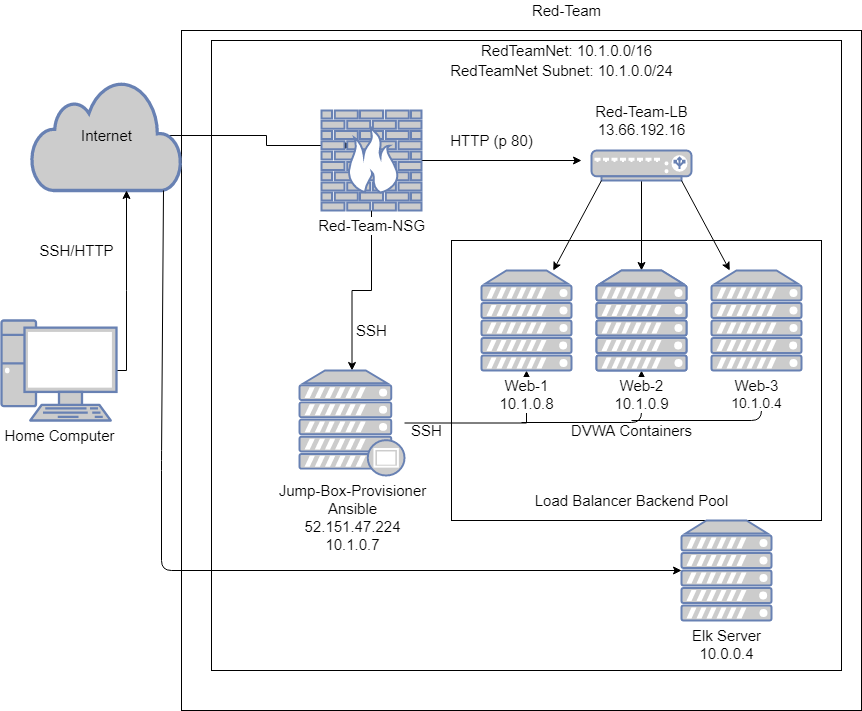

The diagram above was exported from draw.io. Its source (the exported page's mxGraphModel, read from the mxfile embedded in the PNG):
<mxGraphModel dx="1550" dy="876" grid="1" gridSize="10" guides="1" tooltips="1" connect="1" arrows="1" fold="1" page="1" pageScale="1" pageWidth="1100" pageHeight="850" background="#ffffff" math="0" shadow="0">
  <root>
    <mxCell id="0" />
    <mxCell id="1" parent="0" />
    <mxCell id="pNuiJWvAwF45aljP0tsp-30" value="" style="whiteSpace=wrap;html=1;aspect=fixed;labelBackgroundColor=none;fontSize=15;" parent="1" vertex="1">
      <mxGeometry x="380" y="100" width="680" height="680" as="geometry" />
    </mxCell>
    <mxCell id="pNuiJWvAwF45aljP0tsp-32" value="" style="whiteSpace=wrap;html=1;aspect=fixed;labelBackgroundColor=none;fontSize=15;" parent="1" vertex="1">
      <mxGeometry x="410" y="110" width="630" height="630" as="geometry" />
    </mxCell>
    <mxCell id="pNuiJWvAwF45aljP0tsp-24" value="" style="rounded=0;whiteSpace=wrap;html=1;labelBackgroundColor=none;fontSize=15;" parent="1" vertex="1">
      <mxGeometry x="650" y="310" width="370" height="280" as="geometry" />
    </mxCell>
    <mxCell id="pNuiJWvAwF45aljP0tsp-21" value="" style="endArrow=classic;html=1;fontSize=15;" parent="1" edge="1">
      <mxGeometry width="50" height="50" relative="1" as="geometry">
        <mxPoint x="830" y="490" as="sourcePoint" />
        <mxPoint x="960" y="450" as="targetPoint" />
        <Array as="points">
          <mxPoint x="960" y="490" />
        </Array>
      </mxGeometry>
    </mxCell>
    <mxCell id="pNuiJWvAwF45aljP0tsp-20" value="" style="endArrow=classic;html=1;fontSize=15;entryX=0.5;entryY=1;entryDx=0;entryDy=0;entryPerimeter=0;" parent="1" target="pNuiJWvAwF45aljP0tsp-12" edge="1">
      <mxGeometry width="50" height="50" relative="1" as="geometry">
        <mxPoint x="720" y="492" as="sourcePoint" />
        <mxPoint x="820" y="450" as="targetPoint" />
        <Array as="points">
          <mxPoint x="840" y="492" />
        </Array>
      </mxGeometry>
    </mxCell>
    <mxCell id="pNuiJWvAwF45aljP0tsp-19" style="edgeStyle=orthogonalEdgeStyle;rounded=0;orthogonalLoop=1;jettySize=auto;html=1;fontSize=15;entryX=0.5;entryY=1;entryDx=0;entryDy=0;entryPerimeter=0;" parent="1" source="pNuiJWvAwF45aljP0tsp-18" target="pNuiJWvAwF45aljP0tsp-14" edge="1">
      <mxGeometry relative="1" as="geometry">
        <mxPoint x="730" y="492.5" as="targetPoint" />
      </mxGeometry>
    </mxCell>
    <mxCell id="pNuiJWvAwF45aljP0tsp-5" style="edgeStyle=orthogonalEdgeStyle;rounded=0;orthogonalLoop=1;jettySize=auto;html=1;fontSize=15;exitX=0.91;exitY=0.5;exitDx=0;exitDy=0;exitPerimeter=0;" parent="1" source="pNuiJWvAwF45aljP0tsp-1" edge="1">
      <mxGeometry relative="1" as="geometry">
        <mxPoint x="550" y="215" as="targetPoint" />
        <Array as="points">
          <mxPoint x="465" y="205" />
          <mxPoint x="465" y="215" />
        </Array>
      </mxGeometry>
    </mxCell>
    <mxCell id="pNuiJWvAwF45aljP0tsp-1" value="&lt;font style=&quot;font-size: 15px&quot; color=&quot;#000000&quot;&gt;Internet&lt;/font&gt;" style="html=1;outlineConnect=0;fillColor=#CCCCCC;strokeColor=#6881B3;gradientColor=none;gradientDirection=north;strokeWidth=2;shape=mxgraph.networks.cloud;fontColor=#ffffff;" parent="1" vertex="1">
      <mxGeometry x="230" y="150" width="150" height="110" as="geometry" />
    </mxCell>
    <mxCell id="pNuiJWvAwF45aljP0tsp-3" style="edgeStyle=orthogonalEdgeStyle;rounded=0;orthogonalLoop=1;jettySize=auto;html=1;" parent="1" source="pNuiJWvAwF45aljP0tsp-2" target="pNuiJWvAwF45aljP0tsp-1" edge="1">
      <mxGeometry relative="1" as="geometry">
        <Array as="points">
          <mxPoint x="325" y="360" />
          <mxPoint x="325" y="360" />
        </Array>
      </mxGeometry>
    </mxCell>
    <mxCell id="pNuiJWvAwF45aljP0tsp-2" value="&lt;font color=&quot;#000000&quot; style=&quot;font-size: 15px&quot;&gt;Home Computer&lt;/font&gt;" style="fontColor=#0066CC;verticalAlign=top;verticalLabelPosition=bottom;labelPosition=center;align=center;html=1;outlineConnect=0;fillColor=#CCCCCC;strokeColor=#6881B3;gradientColor=none;gradientDirection=north;strokeWidth=2;shape=mxgraph.networks.pc;" parent="1" vertex="1">
      <mxGeometry x="200" y="390" width="115" height="100" as="geometry" />
    </mxCell>
    <mxCell id="pNuiJWvAwF45aljP0tsp-4" value="SSH/HTTP" style="text;html=1;align=center;verticalAlign=middle;resizable=0;points=[];autosize=1;labelBackgroundColor=#ffffff;fontSize=15;" parent="1" vertex="1">
      <mxGeometry x="230" y="310" width="90" height="20" as="geometry" />
    </mxCell>
    <mxCell id="pNuiJWvAwF45aljP0tsp-7" style="edgeStyle=orthogonalEdgeStyle;rounded=0;orthogonalLoop=1;jettySize=auto;html=1;fontSize=15;" parent="1" source="pNuiJWvAwF45aljP0tsp-6" edge="1">
      <mxGeometry relative="1" as="geometry">
        <mxPoint x="780" y="230" as="targetPoint" />
      </mxGeometry>
    </mxCell>
    <mxCell id="pNuiJWvAwF45aljP0tsp-23" style="edgeStyle=orthogonalEdgeStyle;rounded=0;orthogonalLoop=1;jettySize=auto;html=1;fontSize=15;" parent="1" source="pNuiJWvAwF45aljP0tsp-6" target="pNuiJWvAwF45aljP0tsp-18" edge="1">
      <mxGeometry relative="1" as="geometry" />
    </mxCell>
    <mxCell id="pNuiJWvAwF45aljP0tsp-6" value="&lt;font color=&quot;#000000&quot; style=&quot;font-size: 15px&quot;&gt;Red-Team-NSG&lt;/font&gt;" style="fontColor=#0066CC;verticalAlign=top;verticalLabelPosition=bottom;labelPosition=center;align=center;html=1;outlineConnect=0;fillColor=#CCCCCC;strokeColor=#6881B3;gradientColor=none;gradientDirection=north;strokeWidth=2;shape=mxgraph.networks.firewall;labelBackgroundColor=#ffffff;" parent="1" vertex="1">
      <mxGeometry x="520" y="180" width="100" height="100" as="geometry" />
    </mxCell>
    <mxCell id="pNuiJWvAwF45aljP0tsp-10" style="edgeStyle=orthogonalEdgeStyle;rounded=0;orthogonalLoop=1;jettySize=auto;html=1;fontSize=15;" parent="1" source="pNuiJWvAwF45aljP0tsp-8" edge="1">
      <mxGeometry relative="1" as="geometry">
        <mxPoint x="840" y="340" as="targetPoint" />
      </mxGeometry>
    </mxCell>
    <mxCell id="pNuiJWvAwF45aljP0tsp-8" value="" style="fontColor=#0066CC;verticalAlign=top;verticalLabelPosition=bottom;labelPosition=center;align=center;html=1;outlineConnect=0;fillColor=#CCCCCC;strokeColor=#6881B3;gradientColor=none;gradientDirection=north;strokeWidth=2;shape=mxgraph.networks.load_balancer;labelBackgroundColor=#ffffff;" parent="1" vertex="1">
      <mxGeometry x="790" y="220" width="100" height="30" as="geometry" />
    </mxCell>
    <mxCell id="pNuiJWvAwF45aljP0tsp-9" value="Red-Team-LB&lt;br&gt;13.66.192.16&lt;br&gt;" style="text;html=1;align=center;verticalAlign=middle;resizable=0;points=[];autosize=1;fontSize=15;" parent="1" vertex="1">
      <mxGeometry x="785" y="170" width="110" height="40" as="geometry" />
    </mxCell>
    <mxCell id="pNuiJWvAwF45aljP0tsp-11" value="" style="fontColor=#0066CC;verticalAlign=top;verticalLabelPosition=bottom;labelPosition=center;align=center;html=1;outlineConnect=0;fillColor=#CCCCCC;strokeColor=#6881B3;gradientColor=none;gradientDirection=north;strokeWidth=2;shape=mxgraph.networks.server;labelBackgroundColor=#ffffff;" parent="1" vertex="1">
      <mxGeometry x="795" y="340" width="90" height="100" as="geometry" />
    </mxCell>
    <mxCell id="pNuiJWvAwF45aljP0tsp-12" value="&lt;font color=&quot;#000000&quot; style=&quot;font-size: 15px&quot;&gt;Web-2&lt;br&gt;10.1.0.9&lt;br&gt;&lt;/font&gt;" style="fontColor=#0066CC;verticalAlign=top;verticalLabelPosition=bottom;labelPosition=center;align=center;html=1;outlineConnect=0;fillColor=#CCCCCC;strokeColor=#6881B3;gradientColor=none;gradientDirection=north;strokeWidth=2;shape=mxgraph.networks.server;labelBackgroundColor=#ffffff;" parent="1" vertex="1">
      <mxGeometry x="795" y="340" width="90" height="100" as="geometry" />
    </mxCell>
    <mxCell id="pNuiJWvAwF45aljP0tsp-13" value="&lt;font color=&quot;#000000&quot;&gt;&lt;span style=&quot;font-size: 15px&quot;&gt;Web-3&lt;/span&gt;&lt;br&gt;&lt;font style=&quot;font-size: 14px&quot;&gt;10.1.0.4&lt;br&gt;&lt;/font&gt;&lt;/font&gt;" style="fontColor=#0066CC;verticalAlign=top;verticalLabelPosition=bottom;labelPosition=center;align=center;html=1;outlineConnect=0;fillColor=#CCCCCC;strokeColor=#6881B3;gradientColor=none;gradientDirection=north;strokeWidth=2;shape=mxgraph.networks.server;labelBackgroundColor=#ffffff;" parent="1" vertex="1">
      <mxGeometry x="910" y="340" width="90" height="100" as="geometry" />
    </mxCell>
    <mxCell id="pNuiJWvAwF45aljP0tsp-14" value="&lt;font color=&quot;#000000&quot; style=&quot;font-size: 15px;&quot;&gt;Web-1&lt;br style=&quot;font-size: 15px;&quot;&gt;10.1.0.8&lt;br style=&quot;font-size: 15px;&quot;&gt;&lt;/font&gt;" style="fontColor=#0066CC;verticalAlign=top;verticalLabelPosition=bottom;labelPosition=center;align=center;html=1;outlineConnect=0;fillColor=#CCCCCC;strokeColor=#6881B3;gradientColor=none;gradientDirection=north;strokeWidth=2;shape=mxgraph.networks.server;labelBackgroundColor=#FFFFFF;fontSize=15;" parent="1" vertex="1">
      <mxGeometry x="680" y="340" width="90" height="100" as="geometry" />
    </mxCell>
    <mxCell id="pNuiJWvAwF45aljP0tsp-15" value="" style="endArrow=classic;html=1;fontSize=15;exitX=0.1;exitY=1;exitDx=0;exitDy=0;exitPerimeter=0;" parent="1" source="pNuiJWvAwF45aljP0tsp-8" target="pNuiJWvAwF45aljP0tsp-14" edge="1">
      <mxGeometry width="50" height="50" relative="1" as="geometry">
        <mxPoint x="745" y="310" as="sourcePoint" />
        <mxPoint x="730" y="330" as="targetPoint" />
        <Array as="points" />
      </mxGeometry>
    </mxCell>
    <mxCell id="pNuiJWvAwF45aljP0tsp-16" value="" style="endArrow=classic;html=1;fontSize=15;exitX=0.9;exitY=1;exitDx=0;exitDy=0;exitPerimeter=0;" parent="1" source="pNuiJWvAwF45aljP0tsp-8" target="pNuiJWvAwF45aljP0tsp-13" edge="1">
      <mxGeometry width="50" height="50" relative="1" as="geometry">
        <mxPoint x="910" y="320" as="sourcePoint" />
        <mxPoint x="960" y="270" as="targetPoint" />
      </mxGeometry>
    </mxCell>
    <mxCell id="pNuiJWvAwF45aljP0tsp-17" value="HTTP (p 80)" style="text;html=1;align=center;verticalAlign=middle;resizable=0;points=[];autosize=1;fontSize=15;" parent="1" vertex="1">
      <mxGeometry x="640" y="200" width="100" height="20" as="geometry" />
    </mxCell>
    <mxCell id="pNuiJWvAwF45aljP0tsp-18" value="&lt;font color=&quot;#000000&quot; style=&quot;font-size: 15px&quot;&gt;Jump-Box-Provisioner&lt;br&gt;Ansible&lt;br&gt;52.151.47.224&lt;br&gt;10.1.0.7&lt;br&gt;&lt;/font&gt;" style="fontColor=#0066CC;verticalAlign=top;verticalLabelPosition=bottom;labelPosition=center;align=center;html=1;outlineConnect=0;fillColor=#CCCCCC;strokeColor=#6881B3;gradientColor=none;gradientDirection=north;strokeWidth=2;shape=mxgraph.networks.proxy_server;labelBackgroundColor=#ffffff;" parent="1" vertex="1">
      <mxGeometry x="498" y="440" width="105" height="105" as="geometry" />
    </mxCell>
    <mxCell id="pNuiJWvAwF45aljP0tsp-25" value="Load Balancer Backend Pool" style="text;html=1;align=center;verticalAlign=middle;resizable=0;points=[];autosize=1;fontSize=15;" parent="1" vertex="1">
      <mxGeometry x="725" y="560" width="210" height="20" as="geometry" />
    </mxCell>
    <mxCell id="pNuiJWvAwF45aljP0tsp-26" value="DVWA Containers" style="text;html=1;align=center;verticalAlign=middle;resizable=0;points=[];autosize=1;fontSize=15;" parent="1" vertex="1">
      <mxGeometry x="760" y="490" width="140" height="20" as="geometry" />
    </mxCell>
    <mxCell id="pNuiJWvAwF45aljP0tsp-27" value="SSH" style="text;html=1;align=center;verticalAlign=middle;resizable=0;points=[];autosize=1;fontSize=15;" parent="1" vertex="1">
      <mxGeometry x="600" y="490" width="50" height="20" as="geometry" />
    </mxCell>
    <mxCell id="pNuiJWvAwF45aljP0tsp-29" value="SSH" style="text;html=1;align=center;verticalAlign=middle;resizable=0;points=[];autosize=1;fontSize=15;" parent="1" vertex="1">
      <mxGeometry x="545" y="390" width="50" height="20" as="geometry" />
    </mxCell>
    <mxCell id="pNuiJWvAwF45aljP0tsp-31" value="Red-Team" style="text;html=1;align=center;verticalAlign=middle;resizable=0;points=[];autosize=1;fontSize=15;" parent="1" vertex="1">
      <mxGeometry x="720" y="70" width="90" height="20" as="geometry" />
    </mxCell>
    <mxCell id="pNuiJWvAwF45aljP0tsp-33" value="RedTeamNet: 10.1.0.0/16" style="text;html=1;align=center;verticalAlign=middle;resizable=0;points=[];autosize=1;fontSize=15;" parent="1" vertex="1">
      <mxGeometry x="670" y="110" width="190" height="20" as="geometry" />
    </mxCell>
    <mxCell id="pNuiJWvAwF45aljP0tsp-34" value="RedTeamNet Subnet: 10.1.0.0/24" style="text;html=1;align=center;verticalAlign=middle;resizable=0;points=[];autosize=1;fontSize=15;" parent="1" vertex="1">
      <mxGeometry x="640" y="130" width="240" height="20" as="geometry" />
    </mxCell>
    <mxCell id="aFKs4gdWkk_2UvufovaH-1" value="" style="endArrow=classic;html=1;exitX=0.88;exitY=1;exitDx=0;exitDy=0;exitPerimeter=0;" edge="1" parent="1" source="pNuiJWvAwF45aljP0tsp-1" target="aFKs4gdWkk_2UvufovaH-2">
      <mxGeometry width="50" height="50" relative="1" as="geometry">
        <mxPoint x="380" y="300" as="sourcePoint" />
        <mxPoint x="420" y="640" as="targetPoint" />
        <Array as="points">
          <mxPoint x="360" y="530" />
          <mxPoint x="360" y="640" />
        </Array>
      </mxGeometry>
    </mxCell>
    <mxCell id="aFKs4gdWkk_2UvufovaH-2" value="&lt;font color=&quot;#000000&quot; style=&quot;font-size: 15px&quot;&gt;Elk Server&lt;br&gt;10.0.0.4&lt;br&gt;&lt;/font&gt;" style="fontColor=#0066CC;verticalAlign=top;verticalLabelPosition=bottom;labelPosition=center;align=center;html=1;outlineConnect=0;fillColor=#CCCCCC;strokeColor=#6881B3;gradientColor=none;gradientDirection=north;strokeWidth=2;shape=mxgraph.networks.server;" vertex="1" parent="1">
      <mxGeometry x="880" y="590" width="90" height="100" as="geometry" />
    </mxCell>
  </root>
</mxGraphModel>